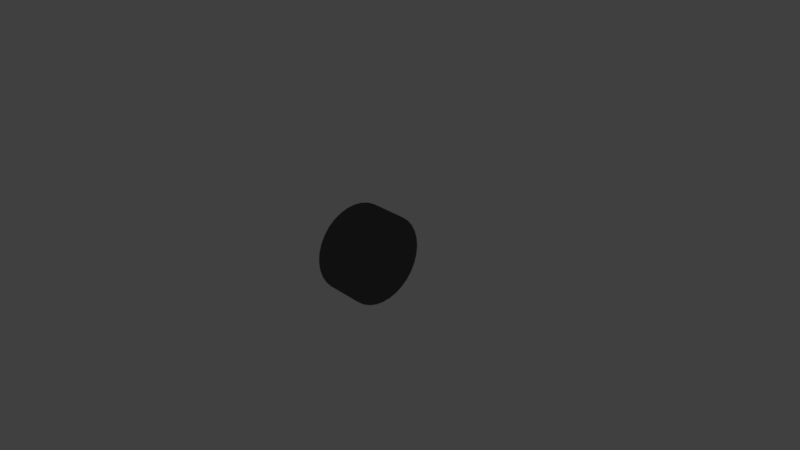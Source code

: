 # Source: ae86LWheel.blend  (saved by Blender 2.78.0; exported with 4.5.12 LTS)
import bpy
from mathutils import Matrix  # noqa: F401  (used for matrix-valued properties, if any)

bpy.ops.wm.read_factory_settings(use_empty=True)
scene = bpy.context.scene
scene.name = 'Scene'

# ---- collections
col_collection_1 = bpy.data.collections.new('Collection 1'); scene.collection.children.link(col_collection_1)
col_collection_20 = bpy.data.collections.new('Collection 20'); scene.collection.children.link(col_collection_20)
col_collection_20.hide_render = True
col_collection_20.hide_viewport = True

# ---- materials (node trees are filled in below, after node groups)
mat_material_001 = bpy.data.materials.new('Material.001')
mat_material_001.alpha_threshold = 0.0
mat_material_001.use_transparent_shadow = False
mat_material_001.diffuse_color = (1.0, 1.0, 1.0, 1.0)
mat_material_001.specular_color = (0.9236, 0.7988, 1.0)
mat_material_001.roughness = 0.5
mat_material_001.specular_intensity = 0.9
mat_panda = bpy.data.materials.new('panda')
mat_panda.alpha_threshold = 0.0
mat_panda.use_transparent_shadow = False
mat_panda.diffuse_color = (0.05, 0.05, 0.05, 1.0)
mat_panda.roughness = 0.5
mat_panda.specular_intensity = 0.4828
mat_other = bpy.data.materials.new('other')
mat_other.alpha_threshold = 0.0
mat_other.use_transparent_shadow = False
mat_other.diffuse_color = (0.2, 0.2, 0.2, 1.0)
mat_other.roughness = 0.5
mat_other.specular_intensity = 1.0
mat_ura = bpy.data.materials.new('ura')
mat_ura.alpha_threshold = 0.0
mat_ura.use_transparent_shadow = False
mat_ura.diffuse_color = (0.0, 0.0, 0.0, 1.0)
mat_ura.roughness = 0.5
mat_ura.specular_intensity = 0.0
mat_window = bpy.data.materials.new('window')
mat_window.alpha_threshold = 0.0
mat_window.use_transparent_shadow = False
mat_window.diffuse_color = (0.2, 0.2, 0.2, 1.0)
mat_window.roughness = 0.5
mat_window.specular_intensity = 0.1265
mat_maf_001 = bpy.data.materials.new('maf.001')
mat_maf_001.alpha_threshold = 0.0
mat_maf_001.use_transparent_shadow = False
mat_maf_001.diffuse_color = (0.4, 0.4, 0.4, 1.0)
mat_maf_001.roughness = 0.5
mat_maf_001.specular_intensity = 1.0
mat_bon = bpy.data.materials.new('bon')
mat_bon.alpha_threshold = 0.0
mat_bon.use_transparent_shadow = False
mat_bon.diffuse_color = (0.09112, 0.09112, 0.091, 1.0)
mat_bon.roughness = 0.5
mat_bon.specular_intensity = 0.5783
mat_light = bpy.data.materials.new('light')
mat_light.alpha_threshold = 0.0
mat_light.use_transparent_shadow = False
mat_light.diffuse_color = (0.8808, 0.8502, 0.1769, 1.0)
mat_light.roughness = 0.5
mat_light.specular_intensity = 0.3953
mat_directionlight = bpy.data.materials.new('DirectionLight')
mat_directionlight.alpha_threshold = 0.0
mat_directionlight.use_transparent_shadow = False
mat_directionlight.diffuse_color = (0.5692, 0.2154, 0.0, 1.0)
mat_directionlight.roughness = 0.5
mat_brakelamp = bpy.data.materials.new('brakelamp')
mat_brakelamp.alpha_threshold = 0.0
mat_brakelamp.use_transparent_shadow = False
mat_brakelamp.diffuse_color = (0.8, 0.1846, 0.1846, 1.0)
mat_brakelamp.roughness = 0.5
mat_brakelamp.specular_intensity = 0.2711
mat_tire = bpy.data.materials.new('tire')
mat_tire.alpha_threshold = 0.0
mat_tire.use_transparent_shadow = False
mat_tire.diffuse_color = (0.1, 0.1, 0.1, 1.0)
mat_tire.specular_color = (0.2, 0.2, 0.2)
mat_tire.roughness = 0.5
mat_tire.specular_intensity = 0.05172
mat_wheel = bpy.data.materials.new('wheel')
mat_wheel.alpha_threshold = 0.0
mat_wheel.use_transparent_shadow = False
mat_wheel.diffuse_color = (0.6, 0.6, 0.6, 1.0)
mat_wheel.roughness = 0.5
mat_wheel.specular_intensity = 1.0
mat_wheel2 = bpy.data.materials.new('wheel2')
mat_wheel2.alpha_threshold = 0.0
mat_wheel2.use_transparent_shadow = False
mat_wheel2.diffuse_color = (0.4462, 0.0, 0.0, 1.0)
mat_wheel2.specular_color = (1.0, 0.7769, 0.7923)
mat_wheel2.roughness = 0.5
mat_wheel2.specular_intensity = 0.408

# ---- material node trees

# ---- world
world_world = bpy.data.worlds.new('World'); scene.world = world_world
world_world.color = (0.05088, 0.05088, 0.05088)
world_world.use_sun_shadow = False
world_world.sun_shadow_jitter_overblur = 0.0
world_world.cycles.sampling_method = 'MANUAL'

# ---- cameras
cam_camera = bpy.data.cameras.new('Camera')
cam_camera.clip_end = 100.0
cam_camera.lens = 35.0
cam_camera.sensor_width = 32.0
cam_camera.sensor_height = 18.0
cam_camera.ortho_scale = 7.314
cam_camera.dof.focus_distance = 0.0
cam_camera.dof.aperture_fstop = 128.0

# ---- lights
light_lamp = bpy.data.lights.new('Lamp', 'POINT')
light_lamp.transmission_factor = 0.0
light_lamp.cutoff_distance = 30.0
light_lamp.energy = 100.0
light_lamp.shadow_buffer_clip_start = 1.001
light_lamp.shadow_soft_size = 0.1
light_lamp.shadow_maximum_resolution = 0.006
light_lamp.use_absolute_resolution = True

# ---- meshes
me_cube_001 = bpy.data.meshes.new('Cube.001')
me_cube_001.from_pydata([(-0.2719, 0.6074, -0.0005419), (0.2609, 0.6074, -0.0005419), (-0.2719, 0.5958, -0.1189), (0.2609, 0.5958, -0.1189), (-0.2719, 0.5613, -0.2326), (0.2609, 0.5613, -0.2326), (-0.2719, 0.5052, -0.3375), (0.2609, 0.5052, -0.3375), (-0.2719, 0.4298, -0.4294), (0.2609, 0.4298, -0.4294), (-0.2719, 0.3379, -0.5048), (0.2609, 0.3379, -0.5048), (-0.2719, 0.2331, -0.5608), (0.2609, 0.2331, -0.5608), (-0.2719, 0.1193, -0.5953), (0.2609, 0.1193, -0.5953), (-0.2719, 0.0009737, -0.607), (0.2609, 0.0009737, -0.607), (-0.2719, -0.1173, -0.5953), (0.2609, -0.1173, -0.5953), (-0.2719, -0.2311, -0.5608), (0.2609, -0.2311, -0.5608), (-0.2719, -0.3359, -0.5048), (0.2609, -0.3359, -0.5048), (-0.2719, -0.4278, -0.4294), (0.2609, -0.4278, -0.4294), (-0.2719, -0.5033, -0.3375), (0.2609, -0.5033, -0.3375), (-0.2719, -0.5593, -0.2326), (0.2609, -0.5593, -0.2326), (-0.2719, -0.5938, -0.1189), (0.2609, -0.5938, -0.1189), (-0.2719, -0.6055, -0.0005419), (0.2609, -0.6055, -0.0005419), (-0.2719, -0.5938, 0.1178), (0.2609, -0.5938, 0.1178), (-0.2719, -0.5593, 0.2315), (0.2609, -0.5593, 0.2315), (-0.2719, -0.5033, 0.3364), (0.2609, -0.5033, 0.3364), (-0.2719, -0.4278, 0.4283), (0.2609, -0.4278, 0.4283), (-0.2719, -0.3359, 0.5037), (0.2609, -0.3359, 0.5037), (-0.2719, -0.2311, 0.5597), (0.2609, -0.2311, 0.5597), (-0.2719, -0.1173, 0.5943), (0.2609, -0.1173, 0.5943), (-0.2719, 0.0009739, 0.6059), (0.2609, 0.0009744, 0.6059), (-0.2719, 0.1193, 0.5943), (0.2609, 0.1193, 0.5943), (-0.2719, 0.2331, 0.5597), (0.2609, 0.2331, 0.5597), (-0.2719, 0.3379, 0.5037), (0.2609, 0.3379, 0.5037), (-0.2719, 0.4298, 0.4283), (0.2609, 0.4298, 0.4283), (-0.2719, 0.5052, 0.3364), (0.2609, 0.5052, 0.3364), (-0.2719, 0.5613, 0.2315), (0.2609, 0.5613, 0.2315), (-0.2719, 0.5958, 0.1178), (0.2609, 0.5958, 0.1178), (-0.2719, 0.4409, -0.0005419), (-0.2719, 0.4325, -0.08637), (-0.2719, 0.4074, -0.1689), (-0.2719, 0.3668, -0.245), (-0.2719, 0.3121, -0.3116), (-0.2719, 0.2454, -0.3664), (-0.2719, 0.1693, -0.407), (-0.2719, 0.08681, -0.4321), (-0.2719, 0.0009737, -0.4405), (-0.2719, -0.08486, -0.4321), (-0.2719, -0.1674, -0.407), (-0.2719, -0.2435, -0.3664), (-0.2719, -0.3101, -0.3116), (-0.2719, -0.3648, -0.245), (-0.2719, -0.4055, -0.1689), (-0.2719, -0.4305, -0.08637), (-0.2719, -0.439, -0.0005419), (-0.2719, -0.4305, 0.08529), (-0.2719, -0.4055, 0.1678), (-0.2719, -0.3648, 0.2439), (-0.2719, -0.3101, 0.3106), (-0.2719, -0.2435, 0.3653), (-0.2719, -0.1674, 0.4059), (-0.2719, -0.08486, 0.431), (-0.2719, 0.0009739, 0.4394), (-0.2719, 0.08681, 0.431), (-0.2719, 0.1693, 0.4059), (-0.2719, 0.2454, 0.3653), (-0.2719, 0.3121, 0.3106), (-0.2719, 0.3668, 0.2439), (-0.2719, 0.4074, 0.1678), (-0.2719, 0.4325, 0.08529), (-0.2719, 0.4409, -0.0005419), (-0.2719, 0.4325, -0.08637), (-0.2719, 0.4074, -0.1689), (-0.2719, 0.3668, -0.245), (-0.2719, 0.3121, -0.3116), (-0.2719, 0.2454, -0.3664), (-0.2719, 0.1693, -0.407), (-0.2719, 0.08681, -0.4321), (-0.2719, 0.0009737, -0.4405), (-0.2719, -0.08486, -0.4321), (-0.2719, -0.1674, -0.407), (-0.2719, -0.2435, -0.3664), (-0.2719, -0.3101, -0.3116), (-0.2719, -0.3648, -0.245), (-0.2719, -0.4055, -0.1689), (-0.2719, -0.4305, -0.08637), (-0.2719, -0.439, -0.0005419), (-0.2719, -0.4305, 0.08529), (-0.2719, -0.4055, 0.1678), (-0.2719, -0.3648, 0.2439), (-0.2719, -0.3101, 0.3106), (-0.2719, -0.2435, 0.3653), (-0.2719, -0.1674, 0.4059), (-0.2719, -0.08486, 0.431), (-0.2719, 0.0009739, 0.4394), (-0.2719, 0.08681, 0.431), (-0.2719, 0.1693, 0.4059), (-0.2719, 0.2454, 0.3653), (-0.2719, 0.3121, 0.3106), (-0.2719, 0.3668, 0.2439), (-0.2719, 0.4074, 0.1678), (-0.2719, 0.4325, 0.08529), (0.175, 0.4409, -0.0005419), (0.175, 0.4325, -0.08637), (0.175, 0.4074, -0.1689), (0.175, 0.3668, -0.245), (0.175, 0.3121, -0.3116), (0.175, 0.2454, -0.3664), (0.175, 0.1693, -0.407), (0.175, 0.08681, -0.4321), (0.175, 0.0009737, -0.4405), (0.175, -0.08486, -0.4321), (0.175, -0.1674, -0.407), (0.175, -0.2435, -0.3664), (0.175, -0.3101, -0.3116), (0.175, -0.3648, -0.245), (0.175, -0.4055, -0.1689), (0.175, -0.4305, -0.08637), (0.175, -0.439, -0.0005419), (0.175, -0.4305, 0.08529), (0.175, -0.4055, 0.1678), (0.175, -0.3648, 0.2439), (0.175, -0.3101, 0.3106), (0.175, -0.2435, 0.3653), (0.175, -0.1674, 0.4059), (0.175, -0.08486, 0.431), (0.175, 0.0009739, 0.4394), (0.175, 0.08681, 0.431), (0.175, 0.1693, 0.4059), (0.175, 0.2454, 0.3653), (0.175, 0.3121, 0.3106), (0.175, 0.3668, 0.2439), (0.175, 0.4074, 0.1678), (0.175, 0.4325, 0.08529), (-0.2719, 0.4409, -0.0005419), (-0.2719, 0.4325, -0.08637), (-0.2719, 0.3668, -0.245), (-0.2719, 0.3121, -0.3116), (-0.2719, 0.2454, -0.3664), (-0.2719, 0.08681, -0.4321), (-0.2719, 0.0009737, -0.4405), (-0.2719, -0.08486, -0.4321), (-0.2719, -0.2435, -0.3664), (-0.2719, -0.3101, -0.3116), (-0.2719, -0.3648, -0.245), (-0.2719, -0.4305, -0.08637), (-0.2719, -0.439, -0.0005419), (-0.2719, -0.4305, 0.08529), (-0.2719, -0.3648, 0.2439), (-0.2719, -0.3101, 0.3106), (-0.2719, -0.2435, 0.3653), (-0.2719, -0.08486, 0.431), (-0.2719, 0.0009739, 0.4394), (-0.2719, 0.08681, 0.431), (-0.2719, 0.2454, 0.3653), (-0.2719, 0.3121, 0.3106), (-0.2719, 0.3668, 0.2439), (-0.2719, 0.4325, 0.08529), (0.175, 0.4409, -0.0005419), (0.175, 0.4325, -0.08637), (0.175, 0.3668, -0.245), (0.175, 0.3121, -0.3116), (0.175, 0.2454, -0.3664), (0.175, 0.08681, -0.4321), (0.175, 0.0009737, -0.4405), (0.175, -0.08486, -0.4321), (0.175, -0.2435, -0.3664), (0.175, -0.3101, -0.3116), (0.175, -0.3648, -0.245), (0.175, -0.4305, -0.08637), (0.175, -0.439, -0.0005419), (0.175, -0.4305, 0.08529), (0.175, -0.3648, 0.2439), (0.175, -0.3101, 0.3106), (0.175, -0.2435, 0.3653), (0.175, -0.08486, 0.431), (0.175, 0.0009739, 0.4394), (0.175, 0.08681, 0.431), (0.175, 0.2454, 0.3653), (0.175, 0.3121, 0.3106), (0.175, 0.3668, 0.2439), (0.175, 0.4325, 0.08529), (-0.2719, 0.4409, -0.0005419), (-0.2719, 0.4325, -0.08637), (-0.2719, 0.3668, -0.245), (-0.2719, 0.3121, -0.3116), (-0.2719, 0.2454, -0.3664), (-0.2719, 0.08681, -0.4321), (-0.2719, 0.0009737, -0.4405), (-0.2719, -0.08486, -0.4321), (-0.2719, -0.2435, -0.3664), (-0.2719, -0.3101, -0.3116), (-0.2719, -0.3648, -0.245), (-0.2719, -0.4305, -0.08637), (-0.2719, -0.439, -0.0005419), (-0.2719, -0.4305, 0.08529), (-0.2719, -0.3648, 0.2439), (-0.2719, -0.3101, 0.3106), (-0.2719, -0.2435, 0.3653), (-0.2719, -0.08486, 0.431), (-0.2719, 0.0009739, 0.4394), (-0.2719, 0.08681, 0.431), (-0.2719, 0.2454, 0.3653), (-0.2719, 0.3121, 0.3106), (-0.2719, 0.3668, 0.2439), (-0.2719, 0.4325, 0.08529), (0.175, 0.4409, -0.0005419), (0.175, 0.4325, -0.08637), (0.175, 0.3668, -0.245), (0.175, 0.3121, -0.3116), (0.175, 0.2454, -0.3664), (0.175, 0.08681, -0.4321), (0.175, 0.0009737, -0.4405), (0.175, -0.08486, -0.4321), (0.175, -0.2435, -0.3664), (0.175, -0.3101, -0.3116), (0.175, -0.3648, -0.245), (0.175, -0.4305, -0.08637), (0.175, -0.439, -0.0005419), (0.175, -0.4305, 0.08529), (0.175, -0.3648, 0.2439), (0.175, -0.3101, 0.3106), (0.175, -0.2435, 0.3653), (0.175, -0.08486, 0.431), (0.175, 0.0009739, 0.4394), (0.175, 0.08681, 0.431), (0.175, 0.2454, 0.3653), (0.175, 0.3121, 0.3106), (0.175, 0.3668, 0.2439), (0.175, 0.4325, 0.08529), (-0.1001, 0.1027, -0.000542), (-0.1001, 0.1007, -0.02038), (-0.1001, 0.08553, -0.05704), (-0.1001, 0.07288, -0.07245), (-0.1001, 0.05747, -0.0851), (-0.1001, 0.02081, -0.1003), (-0.1001, 0.0009737, -0.1022), (-0.1001, -0.01887, -0.1003), (-0.1001, -0.05552, -0.0851), (-0.1001, -0.07093, -0.07245), (-0.1001, -0.08358, -0.05704), (-0.1001, -0.09877, -0.02038), (-0.1001, -0.1007, -0.000542), (-0.1001, -0.09877, 0.0193), (-0.1001, -0.08358, 0.05596), (-0.1001, -0.07093, 0.07137), (-0.1001, -0.05552, 0.08401), (-0.1001, -0.01887, 0.0992), (-0.1001, 0.0009737, 0.1012), (-0.1001, 0.02081, 0.0992), (-0.1001, 0.05747, 0.08401), (-0.1001, 0.07288, 0.07137), (-0.1001, 0.08553, 0.05596), (-0.1001, 0.1007, 0.0193), (0.003161, 0.1027, -0.000542), (0.003161, 0.1007, -0.02038), (0.003161, 0.08553, -0.05704), (0.003161, 0.07288, -0.07245), (0.003161, 0.05747, -0.0851), (0.003161, 0.02081, -0.1003), (0.003161, 0.0009737, -0.1022), (0.003161, -0.01887, -0.1003), (0.003161, -0.05552, -0.0851), (0.003161, -0.07093, -0.07245), (0.003161, -0.08358, -0.05704), (0.003161, -0.09877, -0.02038), (0.003161, -0.1007, -0.000542), (0.003161, -0.09877, 0.0193), (0.003161, -0.08358, 0.05596), (0.003161, -0.07093, 0.07137), (0.003161, -0.05552, 0.08401), (0.003161, -0.01887, 0.0992), (0.003161, 0.0009737, 0.1012), (0.003161, 0.02081, 0.0992), (0.003161, 0.05747, 0.08401), (0.003161, 0.07288, 0.07137), (0.003161, 0.08553, 0.05596), (0.003161, 0.1007, 0.0193), (-0.1023, 0.1014, 3.254e-05), (0.1009, 0.1014, 3.254e-05), (-0.1023, 0.09947, -0.01979), (0.1009, 0.09947, -0.01979), (-0.1023, 0.09369, -0.03886), (0.1009, 0.09369, -0.03886), (-0.1023, 0.0843, -0.05643), (0.1009, 0.0843, -0.05643), (-0.1023, 0.07166, -0.07183), (0.1009, 0.07166, -0.07183), (-0.1023, 0.05626, -0.08447), (0.1009, 0.05626, -0.08447), (-0.1023, 0.03869, -0.09386), (0.1009, 0.03869, -0.09386), (-0.1023, 0.01963, -0.09964), (0.1009, 0.01963, -0.09964), (-0.1023, -0.0002007, -0.1016), (0.1009, -0.0002007, -0.1016), (-0.1023, -0.02003, -0.09964), (0.1009, -0.02003, -0.09964), (-0.1023, -0.03909, -0.09386), (0.1009, -0.03909, -0.09386), (-0.1023, -0.05666, -0.08447), (0.1009, -0.05666, -0.08447), (-0.1023, -0.07206, -0.07183), (0.1009, -0.07206, -0.07183), (-0.1023, -0.0847, -0.05643), (0.1009, -0.0847, -0.05643), (-0.1023, -0.09409, -0.03886), (0.1009, -0.09409, -0.03886), (-0.1023, -0.09988, -0.01979), (0.1009, -0.09988, -0.01979), (-0.1023, -0.1018, 3.254e-05), (0.1009, -0.1018, 3.254e-05), (-0.1023, -0.09988, 0.01986), (0.1009, -0.09988, 0.01986), (-0.1023, -0.09409, 0.03892), (0.1009, -0.09409, 0.03892), (-0.1023, -0.0847, 0.05649), (0.1009, -0.0847, 0.05649), (-0.1023, -0.07206, 0.07189), (0.1009, -0.07206, 0.07189), (-0.1023, -0.05666, 0.08453), (0.1009, -0.05666, 0.08453), (-0.1023, -0.03909, 0.09392), (0.1009, -0.03909, 0.09392), (-0.1023, -0.02003, 0.09971), (0.1009, -0.02003, 0.09971), (-0.1023, -0.0002007, 0.1017), (0.1009, -0.0002007, 0.1017), (-0.1023, 0.01963, 0.09971), (0.1009, 0.01963, 0.09971), (-0.1023, 0.03869, 0.09392), (0.1009, 0.03869, 0.09392), (-0.1023, 0.05626, 0.08453), (0.1009, 0.05626, 0.08453), (-0.1023, 0.07166, 0.07189), (0.1009, 0.07166, 0.07189), (-0.1023, 0.0843, 0.05649), (0.1009, 0.0843, 0.05649), (-0.1023, 0.09369, 0.03892), (0.1009, 0.09369, 0.03892), (-0.1023, 0.09947, 0.01986), (0.1009, 0.09947, 0.01986), (-0.1023, 0.06418, 3.254e-05), (-0.1023, 0.06295, -0.01253), (-0.1023, 0.05928, -0.02461), (-0.1023, 0.05333, -0.03574), (-0.1023, 0.04533, -0.04549), (-0.1023, 0.03557, -0.0535), (-0.1023, 0.02444, -0.05945), (-0.1023, 0.01236, -0.06312), (-0.1023, -0.0002007, -0.06435), (-0.1023, -0.01276, -0.06312), (-0.1023, -0.02484, -0.05945), (-0.1023, -0.03597, -0.0535), (-0.1023, -0.04573, -0.04549), (-0.1023, -0.05374, -0.03574), (-0.1023, -0.05968, -0.02461), (-0.1023, -0.06335, -0.01253), (-0.1023, -0.06459, 3.254e-05), (-0.1023, -0.06335, 0.01259), (-0.1023, -0.05968, 0.02467), (-0.1023, -0.05374, 0.0358), (-0.1023, -0.04573, 0.04556), (-0.1023, -0.03597, 0.05357), (-0.1023, -0.02484, 0.05952), (-0.1023, -0.01276, 0.06318), (-0.1023, -0.0002007, 0.06442), (-0.1023, 0.01236, 0.06318), (-0.1023, 0.02444, 0.05952), (-0.1023, 0.03557, 0.05357), (-0.1023, 0.04533, 0.04556), (-0.1023, 0.05333, 0.0358), (-0.1023, 0.05928, 0.02467), (-0.1023, 0.06295, 0.01259), (0.06021, 0.06418, 3.254e-05), (0.06021, 0.06295, -0.01253), (0.06021, 0.05928, -0.02461), (0.06021, 0.05333, -0.03574), (0.06021, 0.04533, -0.04549), (0.06021, 0.03557, -0.0535), (0.06021, 0.02444, -0.05945), (0.06021, 0.01236, -0.06312), (0.06021, -0.000201, -0.06435), (0.06021, -0.01276, -0.06312), (0.06021, -0.02484, -0.05945), (0.06021, -0.03597, -0.0535), (0.06021, -0.04573, -0.04549), (0.06021, -0.05374, -0.03574), (0.06021, -0.05969, -0.02461), (0.06021, -0.06335, -0.01253), (0.06021, -0.06459, 3.254e-05), (0.06021, -0.06335, 0.01259), (0.06021, -0.05969, 0.02467), (0.06021, -0.05374, 0.0358), (0.06021, -0.04573, 0.04556), (0.06021, -0.03597, 0.05357), (0.06021, -0.02484, 0.05952), (0.06021, -0.01276, 0.06318), (0.06021, -0.000201, 0.06442), (0.06021, 0.01236, 0.06318), (0.06021, 0.02444, 0.05952), (0.06021, 0.03557, 0.05357), (0.06021, 0.04533, 0.04556), (0.06021, 0.05333, 0.0358), (0.06021, 0.05928, 0.02467), (0.06021, 0.06295, 0.01259)], [], [(1, 2, 0), (3, 4, 2), (4, 7, 6), (6, 9, 8), (9, 10, 8), (11, 12, 10), (13, 14, 12), (15, 16, 14), (17, 18, 16), (19, 20, 18), (21, 22, 20), (23, 24, 22), (24, 27, 26), (27, 28, 26), (29, 30, 28), (31, 32, 30), (33, 34, 32), (34, 37, 36), (36, 39, 38), (39, 40, 38), (41, 42, 40), (43, 44, 42), (45, 46, 44), (47, 48, 46), (49, 50, 48), (51, 52, 50), (52, 55, 54), (54, 57, 56), (57, 58, 56), (59, 60, 58), (37, 21, 53), (61, 62, 60), (63, 0, 62), (6, 68, 67), (85, 118, 117), (24, 77, 76), (44, 85, 42), (62, 94, 60), (16, 73, 72), (36, 81, 34), (52, 91, 90), (10, 68, 8), (28, 77, 26), (44, 87, 86), (2, 64, 0), (0, 95, 62), (20, 73, 18), (38, 82, 36), (56, 91, 54), (10, 70, 69), (28, 79, 78), (48, 87, 46), (4, 65, 2), (22, 74, 20), (38, 84, 83), (58, 92, 56), (14, 70, 12), (32, 79, 30), (50, 88, 48), (6, 66, 4), (22, 76, 75), (42, 84, 40), (58, 94, 93), (14, 72, 71), (32, 81, 80), (50, 90, 89), (156, 204, 205), (72, 105, 104), (86, 119, 118), (73, 106, 105), (87, 120, 119), (74, 107, 106), (88, 121, 120), (75, 108, 107), (89, 122, 121), (76, 109, 108), (90, 123, 122), (77, 110, 109), (64, 97, 96), (91, 124, 123), (78, 111, 110), (65, 98, 97), (92, 125, 124), (79, 112, 111), (66, 99, 98), (93, 126, 125), (80, 113, 112), (67, 100, 99), (94, 127, 126), (81, 114, 113), (68, 101, 100), (95, 96, 127), (82, 115, 114), (69, 102, 101), (83, 116, 115), (70, 103, 102), (84, 117, 116), (71, 104, 103), (143, 151, 135), (129, 184, 185), (122, 153, 121), (97, 185, 161), (123, 154, 122), (110, 141, 109), (101, 188, 164), (119, 178, 177), (111, 142, 110), (98, 129, 97), (141, 193, 194), (155, 180, 204), (99, 130, 98), (126, 157, 125), (140, 192, 193), (104, 167, 166), (127, 158, 126), (114, 145, 113), (159, 183, 207), (153, 202, 203), (115, 146, 114), (102, 133, 101), (109, 194, 170), (103, 134, 102), (103, 166, 165), (116, 176, 175), (118, 149, 117), (152, 201, 202), (119, 150, 118), (106, 137, 105), (113, 197, 173), (107, 138, 106), (205, 252, 253), (163, 212, 211), (182, 254, 230), (183, 208, 231), (201, 225, 249), (203, 250, 251), (162, 211, 210), (195, 219, 243), (181, 230, 229), (167, 239, 215), (202, 249, 250), (160, 209, 208), (180, 229, 228), (200, 247, 248), (178, 227, 226), (176, 248, 224), (120, 179, 178), (147, 174, 198), (107, 169, 168), (157, 205, 206), (144, 195, 196), (108, 170, 169), (145, 196, 197), (143, 171, 195), (132, 186, 187), (96, 161, 160), (123, 181, 180), (135, 165, 189), (133, 187, 188), (128, 207, 184), (124, 182, 181), (117, 200, 176), (111, 172, 171), (125, 206, 182), (121, 203, 179), (148, 198, 199), (112, 173, 172), (99, 163, 162), (149, 199, 200), (131, 162, 186), (136, 189, 190), (100, 164, 163), (127, 160, 183), (105, 191, 167), (137, 190, 191), (139, 168, 192), (151, 177, 201), (115, 175, 174), (220, 267, 219), (255, 279, 303), (238, 287, 239), (217, 266, 265), (238, 285, 286), (251, 275, 227), (217, 264, 216), (245, 269, 221), (236, 283, 284), (232, 303, 280), (214, 263, 262), (234, 258, 282), (234, 283, 235), (253, 302, 254), (214, 261, 213), (233, 280, 281), (185, 232, 233), (165, 214, 213), (206, 253, 254), (187, 234, 235), (186, 210, 234), (166, 215, 214), (184, 255, 232), (188, 235, 236), (173, 245, 221), (168, 217, 216), (179, 251, 227), (190, 237, 238), (169, 218, 217), (191, 238, 239), (207, 231, 255), (171, 220, 219), (193, 240, 241), (164, 236, 212), (172, 221, 220), (192, 216, 240), (194, 241, 242), (198, 222, 246), (174, 223, 222), (170, 242, 218), (196, 243, 244), (175, 224, 223), (204, 228, 252), (197, 244, 245), (189, 213, 237), (177, 226, 225), (161, 233, 209), (199, 246, 247), (275, 298, 274), (265, 288, 264), (266, 289, 265), (257, 280, 256), (276, 301, 300), (278, 301, 277), (268, 291, 267), (269, 292, 268), (259, 282, 258), (260, 283, 259), (256, 303, 279), (271, 294, 270), (272, 295, 271), (262, 285, 261), (263, 286, 262), (274, 297, 273), (240, 289, 241), (236, 260, 212), (220, 269, 268), (240, 264, 288), (241, 290, 242), (246, 270, 294), (222, 271, 270), (242, 266, 218), (244, 291, 292), (223, 272, 271), (252, 276, 300), (244, 293, 245), (237, 261, 285), (226, 273, 225), (233, 257, 209), (246, 295, 247), (248, 272, 224), (227, 274, 226), (247, 296, 248), (228, 277, 276), (209, 256, 208), (250, 297, 298), (239, 263, 215), (229, 278, 277), (243, 267, 291), (210, 259, 258), (251, 298, 299), (249, 273, 297), (208, 279, 231), (254, 278, 230), (211, 260, 259), (252, 301, 253), (305, 306, 304), (307, 308, 306), (309, 310, 308), (311, 312, 310), (313, 314, 312), (315, 316, 314), (317, 318, 316), (319, 320, 318), (321, 322, 320), (323, 324, 322), (325, 326, 324), (326, 329, 328), (329, 330, 328), (331, 332, 330), (333, 334, 332), (335, 336, 334), (337, 338, 336), (339, 340, 338), (341, 342, 340), (343, 344, 342), (345, 346, 344), (347, 348, 346), (349, 350, 348), (351, 352, 350), (353, 354, 352), (355, 356, 354), (357, 358, 356), (359, 360, 358), (361, 362, 360), (363, 364, 362), (341, 325, 309), (365, 366, 364), (367, 304, 366), (322, 376, 320), (392, 423, 391), (340, 385, 338), (358, 394, 356), (312, 373, 372), (332, 381, 330), (348, 391, 390), (306, 368, 304), (366, 368, 399), (324, 377, 322), (340, 387, 386), (360, 395, 358), (316, 373, 314), (332, 383, 382), (350, 392, 391), (308, 369, 306), (324, 379, 378), (344, 387, 342), (360, 397, 396), (318, 374, 316), (336, 383, 334), (354, 392, 352), (310, 370, 308), (326, 380, 379), (344, 389, 388), (364, 397, 362), (318, 376, 375), (336, 385, 384), (354, 394, 393), (310, 372, 371), (330, 380, 328), (348, 389, 346), (364, 399, 398), (415, 423, 407), (379, 410, 378), (392, 425, 424), (380, 411, 379), (394, 425, 393), (381, 412, 380), (394, 427, 426), (382, 413, 381), (369, 400, 368), (395, 428, 427), (383, 414, 382), (370, 401, 369), (396, 429, 428), (384, 415, 383), (371, 402, 370), (397, 430, 429), (385, 416, 384), (372, 403, 371), (399, 430, 398), (386, 417, 385), (373, 404, 372), (399, 400, 431), (386, 419, 418), (374, 405, 373), (387, 420, 419), (375, 406, 374), (388, 421, 420), (376, 407, 375), (389, 422, 421), (377, 408, 376), (390, 423, 422), (378, 409, 377), (1, 3, 2), (3, 5, 4), (4, 5, 7), (6, 7, 9), (9, 11, 10), (11, 13, 12), (13, 15, 14), (15, 17, 16), (17, 19, 18), (19, 21, 20), (21, 23, 22), (23, 25, 24), (24, 25, 27), (27, 29, 28), (29, 31, 30), (31, 33, 32), (33, 35, 34), (34, 35, 37), (36, 37, 39), (39, 41, 40), (41, 43, 42), (43, 45, 44), (45, 47, 46), (47, 49, 48), (49, 51, 50), (51, 53, 52), (52, 53, 55), (54, 55, 57), (57, 59, 58), (59, 61, 60), (5, 3, 1), (1, 63, 61), (61, 59, 53), (57, 55, 53), (53, 51, 49), (49, 47, 45), (45, 43, 37), (41, 39, 37), (37, 35, 29), (33, 31, 29), (29, 27, 25), (25, 23, 29), (21, 19, 17), (17, 15, 13), (13, 11, 5), (9, 7, 5), (5, 1, 53), (59, 57, 53), (53, 49, 37), (43, 41, 37), (35, 33, 29), (29, 23, 21), (21, 17, 5), (11, 9, 5), (1, 61, 53), (49, 45, 37), (37, 29, 21), (17, 13, 5), (5, 53, 21), (61, 63, 62), (63, 1, 0), (6, 8, 68), (85, 86, 118), (24, 26, 77), (44, 86, 85), (62, 95, 94), (16, 18, 73), (36, 82, 81), (52, 54, 91), (10, 69, 68), (28, 78, 77), (44, 46, 87), (2, 65, 64), (0, 64, 95), (20, 74, 73), (38, 83, 82), (56, 92, 91), (10, 12, 70), (28, 30, 79), (48, 88, 87), (4, 66, 65), (22, 75, 74), (38, 40, 84), (58, 93, 92), (14, 71, 70), (32, 80, 79), (50, 89, 88), (6, 67, 66), (22, 24, 76), (42, 85, 84), (58, 60, 94), (14, 16, 72), (32, 34, 81), (50, 52, 90), (156, 155, 204), (72, 73, 105), (86, 87, 119), (73, 74, 106), (87, 88, 120), (74, 75, 107), (88, 89, 121), (75, 76, 108), (89, 90, 122), (76, 77, 109), (90, 91, 123), (77, 78, 110), (64, 65, 97), (91, 92, 124), (78, 79, 111), (65, 66, 98), (92, 93, 125), (79, 80, 112), (66, 67, 99), (93, 94, 126), (80, 81, 113), (67, 68, 100), (94, 95, 127), (81, 82, 114), (68, 69, 101), (95, 64, 96), (82, 83, 115), (69, 70, 102), (83, 84, 116), (70, 71, 103), (84, 85, 117), (71, 72, 104), (159, 128, 129), (129, 130, 131), (131, 132, 133), (133, 134, 135), (135, 136, 139), (137, 138, 139), (139, 140, 141), (141, 142, 139), (143, 144, 147), (145, 146, 147), (147, 148, 149), (149, 150, 147), (151, 152, 153), (153, 154, 155), (155, 156, 159), (157, 158, 159), (159, 129, 135), (131, 133, 135), (136, 137, 139), (139, 142, 143), (144, 145, 147), (147, 150, 151), (151, 153, 159), (156, 157, 159), (129, 131, 135), (135, 139, 143), (143, 147, 151), (153, 155, 159), (159, 135, 151), (129, 128, 184), (122, 154, 153), (97, 129, 185), (123, 155, 154), (110, 142, 141), (101, 133, 188), (119, 120, 178), (111, 143, 142), (98, 130, 129), (141, 140, 193), (155, 123, 180), (99, 131, 130), (126, 158, 157), (140, 139, 192), (104, 105, 167), (127, 159, 158), (114, 146, 145), (159, 127, 183), (153, 152, 202), (115, 147, 146), (102, 134, 133), (109, 141, 194), (103, 135, 134), (103, 104, 166), (116, 117, 176), (118, 150, 149), (152, 151, 201), (119, 151, 150), (106, 138, 137), (113, 145, 197), (107, 139, 138), (205, 204, 252), (163, 164, 212), (182, 206, 254), (183, 160, 208), (201, 177, 225), (203, 202, 250), (162, 163, 211), (195, 171, 219), (181, 182, 230), (167, 191, 239), (202, 201, 249), (160, 161, 209), (180, 181, 229), (200, 199, 247), (178, 179, 227), (176, 200, 248), (120, 121, 179), (147, 115, 174), (107, 108, 169), (157, 156, 205), (144, 143, 195), (108, 109, 170), (145, 144, 196), (143, 111, 171), (132, 131, 186), (96, 97, 161), (123, 124, 181), (135, 103, 165), (133, 132, 187), (128, 159, 207), (124, 125, 182), (117, 149, 200), (111, 112, 172), (125, 157, 206), (121, 153, 203), (148, 147, 198), (112, 113, 173), (99, 100, 163), (149, 148, 199), (131, 99, 162), (136, 135, 189), (100, 101, 164), (127, 96, 160), (105, 137, 191), (137, 136, 190), (139, 107, 168), (151, 119, 177), (115, 116, 175), (220, 268, 267), (255, 231, 279), (238, 286, 287), (217, 218, 266), (238, 237, 285), (251, 299, 275), (217, 265, 264), (245, 293, 269), (236, 235, 283), (232, 255, 303), (214, 215, 263), (234, 210, 258), (234, 282, 283), (253, 301, 302), (214, 262, 261), (233, 232, 280), (185, 184, 232), (165, 166, 214), (206, 205, 253), (187, 186, 234), (186, 162, 210), (166, 167, 215), (184, 207, 255), (188, 187, 235), (173, 197, 245), (168, 169, 217), (179, 203, 251), (190, 189, 237), (169, 170, 218), (191, 190, 238), (207, 183, 231), (171, 172, 220), (193, 192, 240), (164, 188, 236), (172, 173, 221), (192, 168, 216), (194, 193, 241), (198, 174, 222), (174, 175, 223), (170, 194, 242), (196, 195, 243), (175, 176, 224), (204, 180, 228), (197, 196, 244), (189, 165, 213), (177, 178, 226), (161, 185, 233), (199, 198, 246), (275, 299, 298), (265, 289, 288), (266, 290, 289), (257, 281, 280), (276, 277, 301), (278, 302, 301), (268, 292, 291), (269, 293, 292), (259, 283, 282), (260, 284, 283), (256, 280, 303), (271, 295, 294), (272, 296, 295), (262, 286, 285), (263, 287, 286), (274, 298, 297), (240, 288, 289), (236, 284, 260), (220, 221, 269), (240, 216, 264), (241, 289, 290), (246, 222, 270), (222, 223, 271), (242, 290, 266), (244, 243, 291), (223, 224, 272), (252, 228, 276), (244, 292, 293), (237, 213, 261), (226, 274, 273), (233, 281, 257), (246, 294, 295), (248, 296, 272), (227, 275, 274), (247, 295, 296), (228, 229, 277), (209, 257, 256), (250, 249, 297), (239, 287, 263), (229, 230, 278), (243, 219, 267), (210, 211, 259), (251, 250, 298), (249, 225, 273), (208, 256, 279), (254, 302, 278), (211, 212, 260), (252, 300, 301), (305, 307, 306), (307, 309, 308), (309, 311, 310), (311, 313, 312), (313, 315, 314), (315, 317, 316), (317, 319, 318), (319, 321, 320), (321, 323, 322), (323, 325, 324), (325, 327, 326), (326, 327, 329), (329, 331, 330), (331, 333, 332), (333, 335, 334), (335, 337, 336), (337, 339, 338), (339, 341, 340), (341, 343, 342), (343, 345, 344), (345, 347, 346), (347, 349, 348), (349, 351, 350), (351, 353, 352), (353, 355, 354), (355, 357, 356), (357, 359, 358), (359, 361, 360), (361, 363, 362), (363, 365, 364), (309, 307, 305), (305, 367, 309), (365, 363, 361), (361, 359, 357), (357, 355, 349), (353, 351, 349), (349, 347, 345), (345, 343, 341), (341, 339, 337), (337, 335, 333), (333, 331, 329), (329, 327, 325), (325, 323, 321), (321, 319, 325), (317, 315, 313), (313, 311, 309), (309, 367, 365), (365, 361, 309), (355, 353, 349), (349, 345, 341), (341, 337, 333), (333, 329, 341), (325, 319, 317), (317, 313, 325), (309, 361, 357), (357, 349, 309), (341, 329, 325), (325, 313, 309), (309, 349, 341), (365, 367, 366), (367, 305, 304), (322, 377, 376), (392, 424, 423), (340, 386, 385), (358, 395, 394), (312, 314, 373), (332, 382, 381), (348, 350, 391), (306, 369, 368), (366, 304, 368), (324, 378, 377), (340, 342, 387), (360, 396, 395), (316, 374, 373), (332, 334, 383), (350, 352, 392), (308, 370, 369), (324, 326, 379), (344, 388, 387), (360, 362, 397), (318, 375, 374), (336, 384, 383), (354, 393, 392), (310, 371, 370), (326, 328, 380), (344, 346, 389), (364, 398, 397), (318, 320, 376), (336, 338, 385), (354, 356, 394), (310, 312, 372), (330, 381, 380), (348, 390, 389), (364, 366, 399), (431, 400, 401), (401, 402, 431), (403, 404, 407), (405, 406, 407), (407, 408, 409), (409, 410, 407), (411, 412, 413), (413, 414, 411), (415, 416, 419), (417, 418, 419), (419, 420, 423), (421, 422, 423), (423, 424, 425), (425, 426, 427), (427, 428, 431), (429, 430, 431), (431, 402, 403), (404, 405, 407), (407, 410, 411), (411, 414, 415), (416, 417, 419), (420, 421, 423), (423, 425, 427), (428, 429, 431), (431, 403, 407), (407, 411, 415), (415, 419, 423), (423, 427, 431), (431, 407, 423), (379, 411, 410), (392, 393, 425), (380, 412, 411), (394, 426, 425), (381, 413, 412), (394, 395, 427), (382, 414, 413), (369, 401, 400), (395, 396, 428), (383, 415, 414), (370, 402, 401), (396, 397, 429), (384, 416, 415), (371, 403, 402), (397, 398, 430), (385, 417, 416), (372, 404, 403), (399, 431, 430), (386, 418, 417), (373, 405, 404), (399, 368, 400), (386, 387, 419), (374, 406, 405), (387, 388, 420), (375, 407, 406), (388, 389, 421), (376, 408, 407), (389, 390, 422), (377, 409, 408), (390, 391, 423), (378, 410, 409)])
me_cube_001.polygons.foreach_set('material_index', [10, 10, 10, 10, 10, 10, 10, 10, 10, 10, 10, 10, 10, 10, 10, 10, 10, 10, 10, 10, 10, 10, 10, 10, 10, 10, 10, 10, 10, 10, 10, 10, 10, 10, 0, 10, 10, 10, 10, 10, 10, 10, 10, 10, 10, 10, 10, 10, 10, 10, 10, 10, 10, 10, 10, 10, 10, 10, 10, 10, 10, 10, 10, 10, 10, 10, 0, 0, 0, 0, 0, 0, 0, 0, 0, 0, 0, 0, 0, 0, 0, 0, 0, 0, 0, 0, 0, 0, 0, 0, 0, 0, 0, 0, 0, 0, 0, 0, 3, 0, 11, 0, 11, 11, 0, 0, 11, 11, 0, 0, 11, 11, 0, 0, 11, 11, 0, 0, 11, 11, 0, 11, 0, 0, 11, 0, 11, 11, 0, 11, 0, 0, 0, 0, 0, 0, 0, 0, 0, 0, 0, 0, 0, 0, 0, 0, 0, 0, 0, 0, 0, 0, 0, 0, 0, 0, 0, 0, 0, 0, 0, 0, 0, 0, 0, 0, 0, 0, 0, 0, 0, 0, 0, 0, 0, 0, 0, 0, 11, 11, 0, 11, 0, 11, 11, 0, 0, 0, 11, 11, 0, 0, 11, 0, 0, 0, 0, 0, 0, 0, 0, 0, 0, 0, 0, 0, 0, 0, 0, 0, 0, 0, 0, 0, 0, 0, 0, 0, 0, 0, 0, 0, 0, 0, 0, 0, 0, 0, 0, 0, 0, 0, 0, 0, 0, 0, 0, 0, 0, 0, 0, 0, 0, 11, 11, 11, 0, 11, 11, 11, 0, 11, 11, 0, 11, 11, 11, 0, 11, 11, 0, 11, 11, 0, 11, 11, 11, 11, 0, 11, 11, 11, 11, 0, 11, 11, 11, 11, 11, 11, 11, 11, 11, 11, 11, 11, 11, 11, 11, 11, 11, 11, 11, 11, 11, 11, 11, 11, 11, 11, 11, 11, 11, 11, 11, 11, 11, 11, 11, 11, 11, 11, 11, 11, 11, 11, 11, 11, 11, 11, 11, 11, 11, 11, 11, 11, 11, 11, 11, 11, 11, 11, 11, 11, 11, 11, 11, 11, 11, 11, 11, 11, 11, 11, 11, 11, 11, 11, 11, 11, 11, 11, 11, 11, 11, 11, 11, 11, 11, 11, 11, 11, 11, 11, 11, 11, 11, 11, 11, 11, 11, 11, 10, 10, 10, 10, 10, 10, 10, 10, 10, 10, 10, 10, 10, 10, 10, 10, 10, 10, 10, 10, 10, 10, 10, 10, 10, 10, 10, 10, 10, 10, 10, 10, 10, 10, 10, 10, 10, 10, 10, 10, 10, 10, 10, 10, 10, 10, 10, 10, 10, 10, 10, 10, 10, 10, 10, 10, 10, 10, 10, 10, 10, 10, 0, 10, 10, 10, 10, 10, 10, 10, 10, 10, 10, 10, 10, 10, 10, 10, 10, 10, 10, 10, 10, 10, 10, 10, 10, 10, 10, 10, 10, 10, 10, 10, 0, 0, 0, 0, 0, 0, 0, 0, 0, 0, 0, 0, 0, 0, 0, 0, 0, 0, 0, 0, 0, 0, 0, 0, 0, 0, 0, 0, 0, 0, 0, 0, 3, 3, 3, 3, 3, 3, 3, 3, 3, 3, 3, 3, 3, 3, 3, 3, 3, 3, 3, 3, 3, 3, 3, 3, 3, 3, 3, 3, 3, 0, 11, 0, 11, 11, 0, 0, 11, 11, 0, 0, 11, 11, 0, 0, 11, 11, 0, 0, 11, 11, 0, 11, 0, 0, 11, 0, 11, 11, 0, 11, 0, 0, 0, 0, 0, 0, 0, 0, 0, 0, 0, 0, 0, 0, 0, 0, 0, 0, 0, 0, 0, 0, 0, 0, 0, 0, 0, 0, 0, 0, 0, 0, 0, 0, 0, 0, 0, 0, 0, 0, 0, 0, 0, 0, 0, 0, 0, 0, 11, 11, 0, 11, 0, 11, 11, 0, 0, 0, 11, 11, 0, 0, 11, 0, 0, 0, 0, 0, 0, 0, 0, 0, 0, 0, 0, 0, 0, 0, 0, 0, 0, 0, 0, 0, 0, 0, 0, 0, 0, 0, 0, 0, 0, 0, 0, 0, 0, 0, 0, 0, 0, 0, 0, 0, 0, 0, 0, 0, 0, 0, 0, 0, 0, 11, 11, 11, 0, 11, 11, 11, 0, 11, 11, 0, 11, 11, 11, 0, 11, 11, 0, 11, 11, 0, 11, 11, 11, 11, 0, 11, 11, 11, 11, 0, 11, 11, 11, 11, 11, 11, 11, 11, 11, 11, 11, 11, 11, 11, 11, 11, 11, 11, 11, 11, 11, 11, 11, 11, 11, 11, 11, 11, 11, 11, 11, 11, 11, 11, 11, 11, 11, 11, 11, 11, 11, 11, 11, 11, 11, 11, 11, 11, 11, 11, 11, 11, 11, 11, 11, 11, 11, 11, 11, 11, 11, 11, 11, 11, 11, 11, 11, 11, 11, 11, 11, 11, 11, 11, 11, 11, 11, 11, 11, 11, 11, 11, 11, 11, 11, 11, 11, 11, 11, 11, 11, 11, 11, 11, 11, 11, 11, 11, 11, 11, 11, 11, 11, 11, 11, 11, 11, 11, 11, 11, 11, 11, 11, 11, 11, 11, 11, 11, 11, 11, 11, 11, 11, 11, 11, 11, 11, 11, 11, 11, 11, 11, 11, 11, 11, 11, 11, 11, 11, 11, 11, 11, 11, 11, 11, 11, 11, 11, 11, 11, 11, 11, 11, 11])
me_cube_001.materials.append(mat_material_001)
me_cube_001.materials.append(mat_panda)
me_cube_001.materials.append(mat_other)
me_cube_001.materials.append(mat_ura)
me_cube_001.materials.append(mat_window)
me_cube_001.materials.append(mat_maf_001)
me_cube_001.materials.append(mat_bon)
me_cube_001.materials.append(mat_light)
me_cube_001.materials.append(mat_directionlight)
me_cube_001.materials.append(mat_brakelamp)
me_cube_001.materials.append(mat_tire)
me_cube_001.materials.append(mat_wheel)
me_cube_001.materials.append(mat_wheel2)
me_cube_001.use_remesh_preserve_volume = False
me_cube_001.use_remesh_preserve_attributes = False
me_cube_001.use_mirror_vertex_groups = False
me_cube_001.update()

# ---- objects
ob_cube = bpy.data.objects.new('Cube', me_cube_001)
ob_lamp = bpy.data.objects.new('Lamp', light_lamp)
ob_camera = bpy.data.objects.new('Camera', cam_camera)

# ---- transforms, parenting, visibility, modifiers, constraints
ob_cube.location = (0.0, 0.0, 0.0)
ob_cube.lineart.crease_threshold = 0.0
ob_lamp.location = (4.076, 1.005, 5.904)
ob_lamp.rotation_euler = (0.6503, 0.05522, 1.866)
ob_lamp.lock_rotations_4d = False
ob_lamp.empty_display_type = 'ARROWS'
ob_lamp.color = (0.0, 0.0, 0.0, 0.0)
ob_lamp.lineart.crease_threshold = 0.0
ob_camera.location = (7.481, -6.508, 5.344)
ob_camera.rotation_euler = (1.109, 0.0, 0.8149)
ob_camera.lock_rotations_4d = False
ob_camera.empty_display_type = 'ARROWS'
ob_camera.color = (0.0, 0.0, 0.0, 0.0)
ob_camera.display_type = 'WIRE'
ob_camera.lineart.crease_threshold = 0.0

# ---- collection membership
col_collection_1.objects.link(ob_cube)
col_collection_20.objects.link(ob_lamp)
col_collection_20.objects.link(ob_camera)

# ---- scene / render settings (as saved in the file)
scene.camera = ob_camera
scene.frame_start = 1; scene.frame_end = 250; scene.frame_set(0)
scene.render.engine = 'BLENDER_EEVEE_NEXT'
scene.render.resolution_percentage = 50
scene.render.dither_intensity = 0.0
scene.cycles.use_denoising = False
scene.cycles.samples = 128
scene.cycles.sampling_pattern = 'TABULATED_SOBOL'
scene.cycles.light_sampling_threshold = 0.0
scene.cycles.use_adaptive_sampling = False
scene.cycles.use_light_tree = False
scene.cycles.blur_glossy = 0.0
scene.cycles.sample_clamp_indirect = 0.0
scene.view_settings.view_transform = 'Standard'
bpy.context.view_layer.update()
